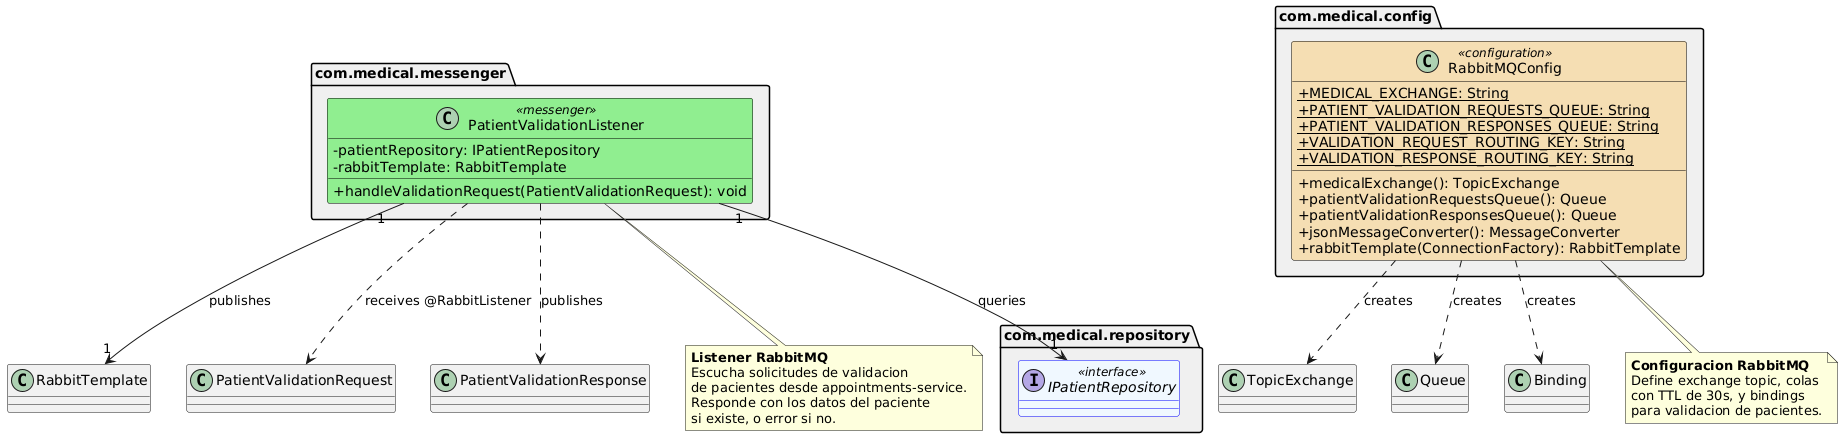

The diagram above was rendered by PlantUML. Its source (embedded in the PNG):
@startuml MessengerRelations
' ====================================================================
' Diagrama de clases - Mensajeria Asincronica
' Refleja EXACTAMENTE com.medical.messenger.
' ====================================================================

skinparam classAttributeIconSize 0
skinparam defaultFontName SansSerif

package "com.medical.messenger" as msgPkg #F0F0F0 {

  class PatientValidationListener <<messenger>> #90EE90;line:Black {
    {field} -patientRepository: IPatientRepository
    {field} -rabbitTemplate: RabbitTemplate
    {method} +handleValidationRequest(PatientValidationRequest): void
  }

}

package "com.medical.config" as cfgPkg #F0F0F0 {

  class RabbitMQConfig <<configuration>> #F5DEB3;line:Black {
    {field} +{static} MEDICAL_EXCHANGE: String
    {field} +{static} PATIENT_VALIDATION_REQUESTS_QUEUE: String
    {field} +{static} PATIENT_VALIDATION_RESPONSES_QUEUE: String
    {field} +{static} VALIDATION_REQUEST_ROUTING_KEY: String
    {field} +{static} VALIDATION_RESPONSE_ROUTING_KEY: String
    {method} +medicalExchange(): TopicExchange
    {method} +patientValidationRequestsQueue(): Queue
    {method} +patientValidationResponsesQueue(): Queue
    {method} +jsonMessageConverter(): MessageConverter
    {method} +rabbitTemplate(ConnectionFactory): RabbitTemplate
  }

}

package "com.medical.repository" as repoPkg #F0F0F0 {
  interface IPatientRepository <<interface>> #F0F8FF;line:blue
}

' === DEPENDENCIES ===
PatientValidationListener "1" --> "1" IPatientRepository : "queries"
PatientValidationListener "1" --> "1" RabbitTemplate : "publishes"

RabbitMQConfig ..> TopicExchange : "creates"
RabbitMQConfig ..> Queue : "creates"
RabbitMQConfig ..> Binding : "creates"

PatientValidationListener ..> PatientValidationRequest : "receives @RabbitListener"
PatientValidationListener ..> PatientValidationResponse : "publishes"

note bottom of PatientValidationListener
  **Listener RabbitMQ**
  Escucha solicitudes de validacion
  de pacientes desde appointments-service.
  Responde con los datos del paciente
  si existe, o error si no.
end note

note bottom of RabbitMQConfig
  **Configuracion RabbitMQ**
  Define exchange topic, colas
  con TTL de 30s, y bindings
  para validacion de pacientes.
end note

@enduml